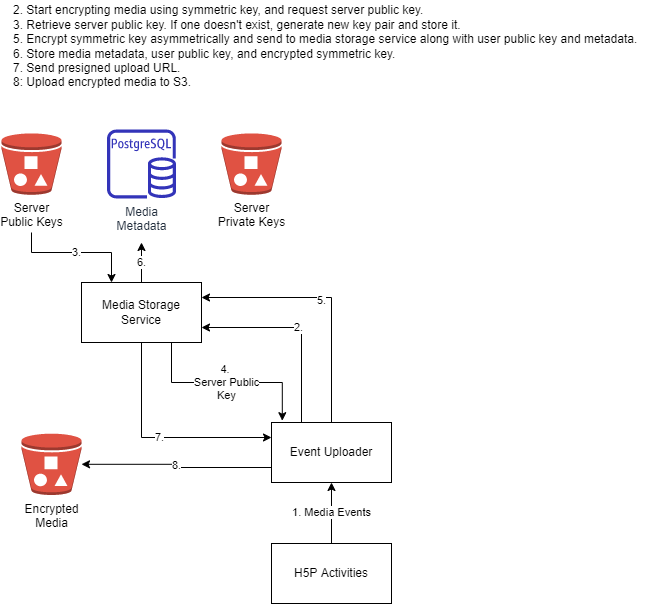

The diagram above was exported from draw.io. Its source (the exported page's mxGraphModel, read from the mxfile embedded in the PNG):
<mxGraphModel dx="1888" dy="635" grid="1" gridSize="10" guides="1" tooltips="1" connect="1" arrows="1" fold="1" page="1" pageScale="1" pageWidth="850" pageHeight="1100" math="0" shadow="0">
  <root>
    <mxCell id="0" />
    <mxCell id="1" parent="0" />
    <mxCell id="2" value="3." style="edgeStyle=orthogonalEdgeStyle;rounded=0;orthogonalLoop=1;jettySize=auto;html=1;entryX=0.25;entryY=0;entryDx=0;entryDy=0;" edge="1" target="15" parent="1">
      <mxGeometry relative="1" as="geometry">
        <mxPoint x="530" y="269" as="sourcePoint" />
        <Array as="points">
          <mxPoint x="530" y="289" />
          <mxPoint x="610" y="289" />
        </Array>
      </mxGeometry>
    </mxCell>
    <mxCell id="3" value="Server&lt;br&gt;Public Keys" style="outlineConnect=0;dashed=0;verticalLabelPosition=bottom;verticalAlign=top;align=center;html=1;shape=mxgraph.aws3.bucket_with_objects;fillColor=#E05243;gradientColor=none;" vertex="1" parent="1">
      <mxGeometry x="500" y="169.75" width="60" height="61.5" as="geometry" />
    </mxCell>
    <mxCell id="4" value="Server&lt;br&gt;Private Keys" style="outlineConnect=0;dashed=0;verticalLabelPosition=bottom;verticalAlign=top;align=center;html=1;shape=mxgraph.aws3.bucket_with_objects;fillColor=#E05243;gradientColor=none;" vertex="1" parent="1">
      <mxGeometry x="720" y="169.75" width="60" height="61.5" as="geometry" />
    </mxCell>
    <mxCell id="5" value="Encrypted&lt;br&gt;Media" style="outlineConnect=0;dashed=0;verticalLabelPosition=bottom;verticalAlign=top;align=center;html=1;shape=mxgraph.aws3.bucket_with_objects;fillColor=#E05243;gradientColor=none;" vertex="1" parent="1">
      <mxGeometry x="520" y="470" width="60" height="61.5" as="geometry" />
    </mxCell>
    <mxCell id="6" value="Media&lt;br&gt;Metadata" style="outlineConnect=0;fontColor=#232F3E;gradientColor=none;fillColor=#3334B9;strokeColor=none;dashed=0;verticalLabelPosition=bottom;verticalAlign=top;align=center;html=1;fontSize=12;fontStyle=0;aspect=fixed;pointerEvents=1;shape=mxgraph.aws4.rds_postgresql_instance;" vertex="1" parent="1">
      <mxGeometry x="605.5" y="166" width="69" height="69" as="geometry" />
    </mxCell>
    <mxCell id="7" value="8." style="edgeStyle=orthogonalEdgeStyle;rounded=0;orthogonalLoop=1;jettySize=auto;html=1;exitX=0;exitY=0.75;exitDx=0;exitDy=0;" edge="1" source="11" target="5" parent="1">
      <mxGeometry relative="1" as="geometry" />
    </mxCell>
    <mxCell id="8" value="2." style="edgeStyle=orthogonalEdgeStyle;rounded=0;orthogonalLoop=1;jettySize=auto;html=1;exitX=0.25;exitY=0;exitDx=0;exitDy=0;entryX=1;entryY=0.75;entryDx=0;entryDy=0;" edge="1" source="11" target="15" parent="1">
      <mxGeometry relative="1" as="geometry" />
    </mxCell>
    <mxCell id="9" style="edgeStyle=orthogonalEdgeStyle;rounded=0;orthogonalLoop=1;jettySize=auto;html=1;exitX=0.5;exitY=0;exitDx=0;exitDy=0;entryX=1;entryY=0.25;entryDx=0;entryDy=0;" edge="1" source="11" target="15" parent="1">
      <mxGeometry relative="1" as="geometry" />
    </mxCell>
    <mxCell id="10" value="5." style="edgeLabel;html=1;align=center;verticalAlign=middle;resizable=0;points=[];" vertex="1" connectable="0" parent="9">
      <mxGeometry x="0.0698" y="2" relative="1" as="geometry">
        <mxPoint as="offset" />
      </mxGeometry>
    </mxCell>
    <mxCell id="11" value="Event Uploader" style="rounded=0;whiteSpace=wrap;html=1;" vertex="1" parent="1">
      <mxGeometry x="770" y="459" width="120" height="60" as="geometry" />
    </mxCell>
    <mxCell id="12" value="4.&amp;nbsp;&lt;br&gt;Server Public&lt;br&gt;Key" style="edgeStyle=orthogonalEdgeStyle;rounded=0;orthogonalLoop=1;jettySize=auto;html=1;exitX=0.75;exitY=1;exitDx=0;exitDy=0;entryX=0.09;entryY=-0.03;entryDx=0;entryDy=0;entryPerimeter=0;" edge="1" source="15" target="11" parent="1">
      <mxGeometry relative="1" as="geometry" />
    </mxCell>
    <mxCell id="13" value="6." style="edgeStyle=orthogonalEdgeStyle;rounded=0;orthogonalLoop=1;jettySize=auto;html=1;exitX=0.5;exitY=0;exitDx=0;exitDy=0;" edge="1" source="15" parent="1">
      <mxGeometry relative="1" as="geometry">
        <mxPoint x="640" y="279" as="targetPoint" />
      </mxGeometry>
    </mxCell>
    <mxCell id="14" value="7." style="edgeStyle=orthogonalEdgeStyle;rounded=0;orthogonalLoop=1;jettySize=auto;html=1;exitX=0.5;exitY=1;exitDx=0;exitDy=0;entryX=0;entryY=0.25;entryDx=0;entryDy=0;" edge="1" source="15" target="11" parent="1">
      <mxGeometry relative="1" as="geometry" />
    </mxCell>
    <mxCell id="15" value="Media Storage Service" style="rounded=0;whiteSpace=wrap;html=1;" vertex="1" parent="1">
      <mxGeometry x="580" y="319" width="120" height="60" as="geometry" />
    </mxCell>
    <mxCell id="16" value="1. Media Events" style="edgeStyle=orthogonalEdgeStyle;rounded=0;orthogonalLoop=1;jettySize=auto;html=1;exitX=0.5;exitY=0;exitDx=0;exitDy=0;entryX=0.5;entryY=1;entryDx=0;entryDy=0;" edge="1" source="17" target="11" parent="1">
      <mxGeometry relative="1" as="geometry" />
    </mxCell>
    <mxCell id="17" value="H5P Activities" style="rounded=0;whiteSpace=wrap;html=1;" vertex="1" parent="1">
      <mxGeometry x="770" y="580" width="120" height="60" as="geometry" />
    </mxCell>
    <mxCell id="18" value="2. Start encrypting media using symmetric key, and request server public key.&lt;br&gt;3. Retrieve server&amp;nbsp;public key. If one doesn't exist, generate new key pair and store it.&lt;br&gt;5. Encrypt symmetric key asymmetrically and send to media storage service along with user public key and metadata.&lt;br&gt;6. Store media metadata, user public key, and encrypted symmetric key.&lt;br&gt;7. Send presigned upload URL.&lt;br&gt;8: Upload encrypted media to S3." style="text;html=1;align=left;verticalAlign=middle;resizable=0;points=[];autosize=1;strokeColor=none;" vertex="1" parent="1">
      <mxGeometry x="510" y="37.5" width="640" height="90" as="geometry" />
    </mxCell>
  </root>
</mxGraphModel>